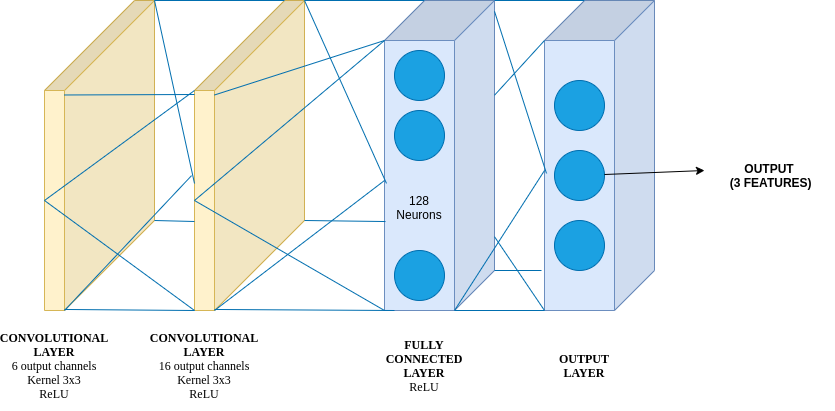

The diagram above was exported from draw.io. Its source (the exported page's mxGraphModel, read from the mxfile embedded in the PNG):
<mxGraphModel dx="2062" dy="771" grid="1" gridSize="10" guides="1" tooltips="1" connect="1" arrows="1" fold="1" page="1" pageScale="1" pageWidth="850" pageHeight="1100" math="0" shadow="0">
  <root>
    <mxCell id="0" />
    <mxCell id="1" parent="0" />
    <mxCell id="wqTDesmw35aQL2rpWsEG-1" value="" style="shape=cube;whiteSpace=wrap;html=1;boundedLbl=1;backgroundOutline=1;darkOpacity=0.05;darkOpacity2=0.1;direction=south;size=90;fillColor=#fff2cc;strokeColor=#d6b656;" vertex="1" parent="1">
      <mxGeometry x="100" y="210" width="110" height="310" as="geometry" />
    </mxCell>
    <mxCell id="wqTDesmw35aQL2rpWsEG-4" value="" style="shape=cube;whiteSpace=wrap;html=1;boundedLbl=1;backgroundOutline=1;darkOpacity=0.05;darkOpacity2=0.1;direction=south;size=90;fillColor=#fff2cc;strokeColor=#d6b656;" vertex="1" parent="1">
      <mxGeometry x="250" y="210" width="110" height="310" as="geometry" />
    </mxCell>
    <mxCell id="wqTDesmw35aQL2rpWsEG-8" value="" style="shape=cube;whiteSpace=wrap;html=1;boundedLbl=1;backgroundOutline=1;darkOpacity=0.05;darkOpacity2=0.1;direction=south;size=40;fillColor=#dae8fc;strokeColor=#6c8ebf;" vertex="1" parent="1">
      <mxGeometry x="440" y="210" width="110" height="310" as="geometry" />
    </mxCell>
    <mxCell id="wqTDesmw35aQL2rpWsEG-9" value="" style="ellipse;whiteSpace=wrap;html=1;strokeColor=#006EAF;fontColor=#ffffff;fillColor=#1ba1e2;" vertex="1" parent="1">
      <mxGeometry x="450" y="260" width="50" height="50" as="geometry" />
    </mxCell>
    <mxCell id="wqTDesmw35aQL2rpWsEG-10" value="" style="ellipse;whiteSpace=wrap;html=1;fillColor=#1ba1e2;strokeColor=#006EAF;fontColor=#ffffff;" vertex="1" parent="1">
      <mxGeometry x="450" y="320" width="50" height="50" as="geometry" />
    </mxCell>
    <mxCell id="wqTDesmw35aQL2rpWsEG-11" value="128&lt;br&gt;Neurons" style="text;html=1;strokeColor=none;fillColor=none;align=center;verticalAlign=middle;whiteSpace=wrap;rounded=0;" vertex="1" parent="1">
      <mxGeometry x="455" y="407" width="40" height="20" as="geometry" />
    </mxCell>
    <mxCell id="wqTDesmw35aQL2rpWsEG-12" value="" style="ellipse;whiteSpace=wrap;html=1;fillColor=#1ba1e2;strokeColor=#006EAF;fontColor=#ffffff;" vertex="1" parent="1">
      <mxGeometry x="450" y="460" width="50" height="50" as="geometry" />
    </mxCell>
    <mxCell id="wqTDesmw35aQL2rpWsEG-13" value="" style="shape=cube;whiteSpace=wrap;html=1;boundedLbl=1;backgroundOutline=1;darkOpacity=0.05;darkOpacity2=0.1;direction=south;size=40;fillColor=#dae8fc;strokeColor=#6c8ebf;" vertex="1" parent="1">
      <mxGeometry x="600" y="210" width="110" height="310" as="geometry" />
    </mxCell>
    <mxCell id="wqTDesmw35aQL2rpWsEG-14" value="" style="ellipse;whiteSpace=wrap;html=1;strokeColor=#006EAF;fontColor=#ffffff;fillColor=#1ba1e2;" vertex="1" parent="1">
      <mxGeometry x="610" y="290" width="50" height="50" as="geometry" />
    </mxCell>
    <mxCell id="wqTDesmw35aQL2rpWsEG-15" value="" style="ellipse;whiteSpace=wrap;html=1;fillColor=#1ba1e2;strokeColor=#006EAF;fontColor=#ffffff;" vertex="1" parent="1">
      <mxGeometry x="610" y="360" width="50" height="50" as="geometry" />
    </mxCell>
    <mxCell id="wqTDesmw35aQL2rpWsEG-17" value="" style="ellipse;whiteSpace=wrap;html=1;fillColor=#1ba1e2;strokeColor=#006EAF;fontColor=#ffffff;" vertex="1" parent="1">
      <mxGeometry x="610" y="430" width="50" height="50" as="geometry" />
    </mxCell>
    <mxCell id="wqTDesmw35aQL2rpWsEG-18" value="" style="endArrow=classic;html=1;entryX=0;entryY=0.25;entryDx=0;entryDy=0;" edge="1" parent="1" source="wqTDesmw35aQL2rpWsEG-15" target="wqTDesmw35aQL2rpWsEG-19">
      <mxGeometry width="50" height="50" relative="1" as="geometry">
        <mxPoint x="400" y="410" as="sourcePoint" />
        <mxPoint x="780" y="375" as="targetPoint" />
        <Array as="points" />
      </mxGeometry>
    </mxCell>
    <mxCell id="wqTDesmw35aQL2rpWsEG-19" value="&lt;b&gt;OUTPUT&lt;br&gt;&amp;nbsp;(3 FEATURES)&lt;/b&gt;" style="text;html=1;strokeColor=none;fillColor=none;align=center;verticalAlign=middle;whiteSpace=wrap;rounded=0;" vertex="1" parent="1">
      <mxGeometry x="760" y="375" width="130" height="20" as="geometry" />
    </mxCell>
    <mxCell id="wqTDesmw35aQL2rpWsEG-20" value="" style="endArrow=none;html=1;exitX=0;exitY=0;exitDx=220;exitDy=0;exitPerimeter=0;entryX=0.713;entryY=0.991;entryDx=0;entryDy=0;entryPerimeter=0;fillColor=#1ba1e2;strokeColor=#006EAF;" edge="1" parent="1" source="wqTDesmw35aQL2rpWsEG-4" target="wqTDesmw35aQL2rpWsEG-8">
      <mxGeometry width="50" height="50" relative="1" as="geometry">
        <mxPoint x="400" y="400" as="sourcePoint" />
        <mxPoint x="450" y="350" as="targetPoint" />
      </mxGeometry>
    </mxCell>
    <mxCell id="wqTDesmw35aQL2rpWsEG-21" value="" style="endArrow=none;html=1;exitX=0;exitY=0;exitDx=220;exitDy=0;exitPerimeter=0;fillColor=#1ba1e2;strokeColor=#006EAF;" edge="1" parent="1">
      <mxGeometry width="50" height="50" relative="1" as="geometry">
        <mxPoint x="270" y="518.97" as="sourcePoint" />
        <mxPoint x="450" y="520" as="targetPoint" />
      </mxGeometry>
    </mxCell>
    <mxCell id="wqTDesmw35aQL2rpWsEG-22" value="" style="endArrow=none;html=1;exitX=0;exitY=0;exitDx=220;exitDy=0;exitPerimeter=0;entryX=0;entryY=0;entryDx=40;entryDy=110;entryPerimeter=0;fillColor=#1ba1e2;strokeColor=#006EAF;" edge="1" parent="1" target="wqTDesmw35aQL2rpWsEG-8">
      <mxGeometry width="50" height="50" relative="1" as="geometry">
        <mxPoint x="270" y="304.48" as="sourcePoint" />
        <mxPoint x="350.99000000000024" y="305.5100000000002" as="targetPoint" />
      </mxGeometry>
    </mxCell>
    <mxCell id="wqTDesmw35aQL2rpWsEG-23" value="" style="endArrow=none;html=1;exitX=0;exitY=0;exitDx=0;exitDy=0;exitPerimeter=0;entryX=0;entryY=0;entryDx=0;entryDy=70;entryPerimeter=0;fillColor=#1ba1e2;strokeColor=#006EAF;" edge="1" parent="1" source="wqTDesmw35aQL2rpWsEG-4" target="wqTDesmw35aQL2rpWsEG-8">
      <mxGeometry width="50" height="50" relative="1" as="geometry">
        <mxPoint x="280" y="314.48" as="sourcePoint" />
        <mxPoint x="450" y="260" as="targetPoint" />
      </mxGeometry>
    </mxCell>
    <mxCell id="wqTDesmw35aQL2rpWsEG-24" value="" style="endArrow=none;html=1;exitX=0;exitY=0;exitDx=200;exitDy=110;exitPerimeter=0;fillColor=#1ba1e2;strokeColor=#006EAF;" edge="1" parent="1" source="wqTDesmw35aQL2rpWsEG-4">
      <mxGeometry width="50" height="50" relative="1" as="geometry">
        <mxPoint x="290" y="324.48" as="sourcePoint" />
        <mxPoint x="440" y="250" as="targetPoint" />
      </mxGeometry>
    </mxCell>
    <mxCell id="wqTDesmw35aQL2rpWsEG-25" value="" style="endArrow=none;html=1;exitX=0;exitY=0;exitDx=200;exitDy=110;exitPerimeter=0;entryX=1;entryY=1;entryDx=0;entryDy=0;entryPerimeter=0;fillColor=#1ba1e2;strokeColor=#006EAF;" edge="1" parent="1" source="wqTDesmw35aQL2rpWsEG-4" target="wqTDesmw35aQL2rpWsEG-8">
      <mxGeometry width="50" height="50" relative="1" as="geometry">
        <mxPoint x="300" y="334.48" as="sourcePoint" />
        <mxPoint x="470" y="280" as="targetPoint" />
      </mxGeometry>
    </mxCell>
    <mxCell id="wqTDesmw35aQL2rpWsEG-26" value="" style="endArrow=none;html=1;exitX=0;exitY=0;exitDx=0;exitDy=0;exitPerimeter=0;entryX=0.59;entryY=0.982;entryDx=0;entryDy=0;entryPerimeter=0;fillColor=#1ba1e2;strokeColor=#006EAF;" edge="1" parent="1" source="wqTDesmw35aQL2rpWsEG-4" target="wqTDesmw35aQL2rpWsEG-8">
      <mxGeometry width="50" height="50" relative="1" as="geometry">
        <mxPoint x="310" y="344.48" as="sourcePoint" />
        <mxPoint x="480" y="290" as="targetPoint" />
      </mxGeometry>
    </mxCell>
    <mxCell id="wqTDesmw35aQL2rpWsEG-27" value="" style="endArrow=none;html=1;exitX=0;exitY=0;exitDx=310;exitDy=90;exitPerimeter=0;fillColor=#1ba1e2;strokeColor=#006EAF;" edge="1" parent="1" source="wqTDesmw35aQL2rpWsEG-4">
      <mxGeometry width="50" height="50" relative="1" as="geometry">
        <mxPoint x="320" y="354.48" as="sourcePoint" />
        <mxPoint x="440" y="390" as="targetPoint" />
      </mxGeometry>
    </mxCell>
    <mxCell id="wqTDesmw35aQL2rpWsEG-28" value="" style="endArrow=none;html=1;fillColor=#1ba1e2;strokeColor=#006EAF;" edge="1" parent="1">
      <mxGeometry width="50" height="50" relative="1" as="geometry">
        <mxPoint x="550" y="480" as="sourcePoint" />
        <mxPoint x="597" y="480" as="targetPoint" />
      </mxGeometry>
    </mxCell>
    <mxCell id="wqTDesmw35aQL2rpWsEG-29" value="" style="endArrow=none;html=1;fillColor=#1ba1e2;strokeColor=#006EAF;entryX=1;entryY=1;entryDx=0;entryDy=0;entryPerimeter=0;" edge="1" parent="1" target="wqTDesmw35aQL2rpWsEG-13">
      <mxGeometry width="50" height="50" relative="1" as="geometry">
        <mxPoint x="510" y="520" as="sourcePoint" />
        <mxPoint x="610" y="510" as="targetPoint" />
      </mxGeometry>
    </mxCell>
    <mxCell id="wqTDesmw35aQL2rpWsEG-31" value="" style="endArrow=none;html=1;exitX=0;exitY=0;exitDx=0;exitDy=0;exitPerimeter=0;entryX=0;entryY=0;entryDx=0;entryDy=70;entryPerimeter=0;fillColor=#1ba1e2;strokeColor=#006EAF;" edge="1" parent="1" source="wqTDesmw35aQL2rpWsEG-8" target="wqTDesmw35aQL2rpWsEG-13">
      <mxGeometry width="50" height="50" relative="1" as="geometry">
        <mxPoint x="520" y="200" as="sourcePoint" />
        <mxPoint x="640" y="200" as="targetPoint" />
      </mxGeometry>
    </mxCell>
    <mxCell id="wqTDesmw35aQL2rpWsEG-32" value="" style="endArrow=none;html=1;fillColor=#1ba1e2;strokeColor=#006EAF;entryX=0;entryY=0;entryDx=40;entryDy=110;entryPerimeter=0;" edge="1" parent="1" source="wqTDesmw35aQL2rpWsEG-8" target="wqTDesmw35aQL2rpWsEG-13">
      <mxGeometry width="50" height="50" relative="1" as="geometry">
        <mxPoint x="410" y="400" as="sourcePoint" />
        <mxPoint x="600" y="240" as="targetPoint" />
      </mxGeometry>
    </mxCell>
    <mxCell id="wqTDesmw35aQL2rpWsEG-33" value="" style="endArrow=none;html=1;entryX=1;entryY=1;entryDx=0;entryDy=0;entryPerimeter=0;fillColor=#1ba1e2;strokeColor=#006EAF;" edge="1" parent="1" source="wqTDesmw35aQL2rpWsEG-8" target="wqTDesmw35aQL2rpWsEG-13">
      <mxGeometry width="50" height="50" relative="1" as="geometry">
        <mxPoint x="410" y="400" as="sourcePoint" />
        <mxPoint x="600" y="510" as="targetPoint" />
      </mxGeometry>
    </mxCell>
    <mxCell id="wqTDesmw35aQL2rpWsEG-34" value="" style="endArrow=none;html=1;exitX=0.035;exitY=0;exitDx=0;exitDy=0;exitPerimeter=0;entryX=0.59;entryY=0.982;entryDx=0;entryDy=0;entryPerimeter=0;fillColor=#1ba1e2;strokeColor=#006EAF;" edge="1" parent="1" source="wqTDesmw35aQL2rpWsEG-8">
      <mxGeometry width="50" height="50" relative="1" as="geometry">
        <mxPoint x="520" y="200" as="sourcePoint" />
        <mxPoint x="601.98" y="382.9000000000001" as="targetPoint" />
      </mxGeometry>
    </mxCell>
    <mxCell id="wqTDesmw35aQL2rpWsEG-35" value="" style="endArrow=none;html=1;exitX=0;exitY=0;exitDx=310;exitDy=40;exitPerimeter=0;fillColor=#1ba1e2;strokeColor=#006EAF;" edge="1" parent="1" source="wqTDesmw35aQL2rpWsEG-8">
      <mxGeometry width="50" height="50" relative="1" as="geometry">
        <mxPoint x="430" y="510" as="sourcePoint" />
        <mxPoint x="600" y="380" as="targetPoint" />
      </mxGeometry>
    </mxCell>
    <mxCell id="wqTDesmw35aQL2rpWsEG-44" value="" style="endArrow=none;html=1;exitX=0;exitY=0;exitDx=220;exitDy=0;exitPerimeter=0;fillColor=#1ba1e2;strokeColor=#006EAF;" edge="1" parent="1">
      <mxGeometry width="50" height="50" relative="1" as="geometry">
        <mxPoint x="210" y="430" as="sourcePoint" />
        <mxPoint x="250" y="431" as="targetPoint" />
      </mxGeometry>
    </mxCell>
    <mxCell id="wqTDesmw35aQL2rpWsEG-45" value="" style="endArrow=none;html=1;exitX=0;exitY=0;exitDx=220;exitDy=0;exitPerimeter=0;fillColor=#1ba1e2;strokeColor=#006EAF;entryX=1;entryY=1;entryDx=0;entryDy=0;entryPerimeter=0;" edge="1" parent="1" target="wqTDesmw35aQL2rpWsEG-4">
      <mxGeometry width="50" height="50" relative="1" as="geometry">
        <mxPoint x="120" y="518.97" as="sourcePoint" />
        <mxPoint x="300" y="520" as="targetPoint" />
      </mxGeometry>
    </mxCell>
    <mxCell id="wqTDesmw35aQL2rpWsEG-46" value="" style="endArrow=none;html=1;exitX=0;exitY=0;exitDx=220;exitDy=0;exitPerimeter=0;fillColor=#1ba1e2;strokeColor=#006EAF;" edge="1" parent="1">
      <mxGeometry width="50" height="50" relative="1" as="geometry">
        <mxPoint x="120" y="304.48" as="sourcePoint" />
        <mxPoint x="250" y="304" as="targetPoint" />
      </mxGeometry>
    </mxCell>
    <mxCell id="wqTDesmw35aQL2rpWsEG-47" value="" style="endArrow=none;html=1;exitX=0;exitY=0;exitDx=0;exitDy=0;exitPerimeter=0;entryX=0;entryY=0;entryDx=0;entryDy=20;entryPerimeter=0;fillColor=#1ba1e2;strokeColor=#006EAF;" edge="1" parent="1" target="wqTDesmw35aQL2rpWsEG-4">
      <mxGeometry width="50" height="50" relative="1" as="geometry">
        <mxPoint x="210" y="210" as="sourcePoint" />
        <mxPoint x="330" y="210" as="targetPoint" />
      </mxGeometry>
    </mxCell>
    <mxCell id="wqTDesmw35aQL2rpWsEG-48" value="" style="endArrow=none;html=1;exitX=0;exitY=0;exitDx=200;exitDy=110;exitPerimeter=0;fillColor=#1ba1e2;strokeColor=#006EAF;" edge="1" parent="1">
      <mxGeometry width="50" height="50" relative="1" as="geometry">
        <mxPoint x="100" y="410" as="sourcePoint" />
        <mxPoint x="250" y="300" as="targetPoint" />
      </mxGeometry>
    </mxCell>
    <mxCell id="wqTDesmw35aQL2rpWsEG-49" value="" style="endArrow=none;html=1;exitX=0;exitY=0;exitDx=200;exitDy=110;exitPerimeter=0;entryX=1;entryY=1;entryDx=0;entryDy=0;entryPerimeter=0;fillColor=#1ba1e2;strokeColor=#006EAF;" edge="1" parent="1" target="wqTDesmw35aQL2rpWsEG-4">
      <mxGeometry width="50" height="50" relative="1" as="geometry">
        <mxPoint x="100" y="410" as="sourcePoint" />
        <mxPoint x="290" y="520" as="targetPoint" />
      </mxGeometry>
    </mxCell>
    <mxCell id="wqTDesmw35aQL2rpWsEG-50" value="" style="endArrow=none;html=1;exitX=0;exitY=0;exitDx=0;exitDy=0;exitPerimeter=0;fillColor=#1ba1e2;strokeColor=#006EAF;" edge="1" parent="1">
      <mxGeometry width="50" height="50" relative="1" as="geometry">
        <mxPoint x="210" y="210" as="sourcePoint" />
        <mxPoint x="250" y="393" as="targetPoint" />
      </mxGeometry>
    </mxCell>
    <mxCell id="wqTDesmw35aQL2rpWsEG-51" value="" style="endArrow=none;html=1;exitX=0;exitY=0;exitDx=310;exitDy=90;exitPerimeter=0;fillColor=#1ba1e2;strokeColor=#006EAF;entryX=0.565;entryY=1.027;entryDx=0;entryDy=0;entryPerimeter=0;" edge="1" parent="1" target="wqTDesmw35aQL2rpWsEG-4">
      <mxGeometry width="50" height="50" relative="1" as="geometry">
        <mxPoint x="120" y="520" as="sourcePoint" />
        <mxPoint x="290" y="390" as="targetPoint" />
      </mxGeometry>
    </mxCell>
    <mxCell id="wqTDesmw35aQL2rpWsEG-52" value="&lt;font face=&quot;Georgia&quot;&gt;&lt;b&gt;CONVOLUTIONAL&lt;/b&gt;&lt;br&gt;&lt;b&gt;LAYER&lt;/b&gt;&lt;br&gt;6 output channels&lt;br&gt;Kernel 3x3&lt;br&gt;ReLU&lt;br&gt;&lt;/font&gt;" style="text;html=1;strokeColor=none;fillColor=none;align=center;verticalAlign=middle;whiteSpace=wrap;rounded=0;" vertex="1" parent="1">
      <mxGeometry x="60" y="530" width="100" height="90" as="geometry" />
    </mxCell>
    <mxCell id="wqTDesmw35aQL2rpWsEG-55" value="&lt;font face=&quot;Georgia&quot;&gt;&lt;b&gt;CONVOLUTIONAL&lt;/b&gt;&lt;br&gt;&lt;b&gt;LAYER&lt;/b&gt;&lt;br&gt;16 output channels&lt;br&gt;Kernel 3x3&lt;br&gt;ReLU&lt;br&gt;&lt;/font&gt;" style="text;html=1;strokeColor=none;fillColor=none;align=center;verticalAlign=middle;whiteSpace=wrap;rounded=0;" vertex="1" parent="1">
      <mxGeometry x="210" y="530" width="100" height="90" as="geometry" />
    </mxCell>
    <mxCell id="wqTDesmw35aQL2rpWsEG-56" value="&lt;font face=&quot;Georgia&quot;&gt;&lt;b&gt;FULLY CONNECTED&lt;/b&gt;&lt;br&gt;&lt;b&gt;LAYER&lt;/b&gt;&lt;br&gt;ReLU&lt;br&gt;&lt;/font&gt;" style="text;html=1;strokeColor=none;fillColor=none;align=center;verticalAlign=middle;whiteSpace=wrap;rounded=0;" vertex="1" parent="1">
      <mxGeometry x="430" y="530" width="100" height="90" as="geometry" />
    </mxCell>
    <mxCell id="wqTDesmw35aQL2rpWsEG-57" value="&lt;font face=&quot;Georgia&quot;&gt;&lt;b&gt;OUTPUT&lt;/b&gt;&lt;br&gt;&lt;b&gt;LAYER&lt;/b&gt;&lt;br&gt;&lt;/font&gt;" style="text;html=1;strokeColor=none;fillColor=none;align=center;verticalAlign=middle;whiteSpace=wrap;rounded=0;" vertex="1" parent="1">
      <mxGeometry x="590" y="530" width="100" height="90" as="geometry" />
    </mxCell>
  </root>
</mxGraphModel>